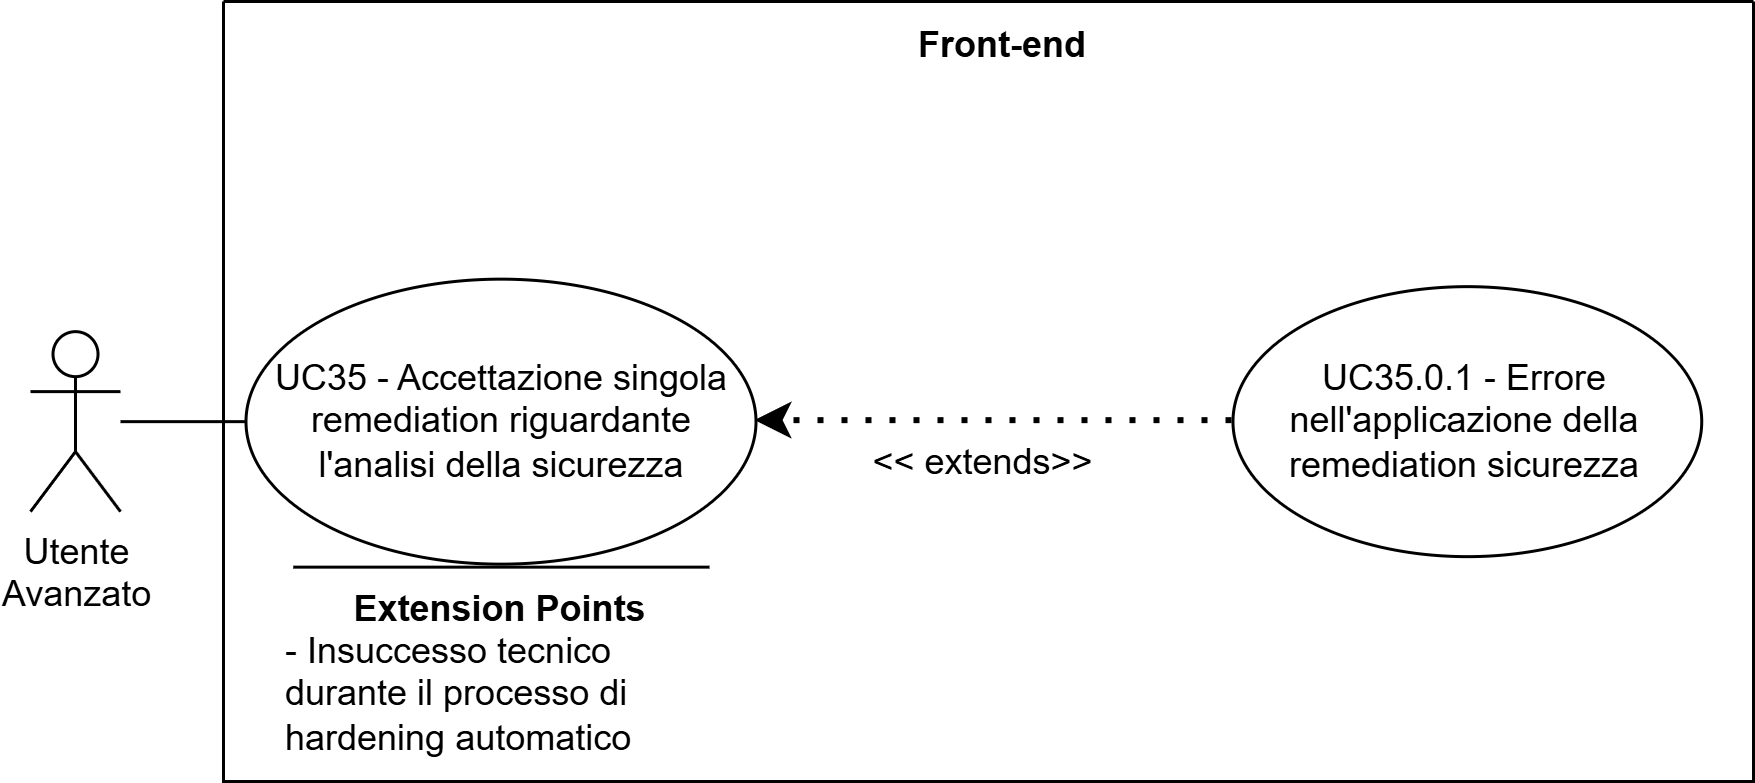

The diagram above was exported from draw.io. Its source (the exported page's mxGraphModel, read from the mxfile embedded in the PNG):
<mxGraphModel dx="1420" dy="790" grid="1" gridSize="10" guides="1" tooltips="1" connect="1" arrows="1" fold="1" page="1" pageScale="1" pageWidth="827" pageHeight="1169" math="0" shadow="0">
  <root>
    <mxCell id="0" />
    <mxCell id="1" parent="0" />
    <mxCell id="_Wek7FupVdbPlGDsHRKz-205" parent="1" style="swimlane;startSize=0;" value="" vertex="1">
      <mxGeometry height="260" width="510" x="350" y="430" as="geometry">
        <mxRectangle height="40" width="50" x="270" y="110" as="alternateBounds" />
      </mxGeometry>
    </mxCell>
    <mxCell id="_Wek7FupVdbPlGDsHRKz-206" parent="_Wek7FupVdbPlGDsHRKz-205" style="text;html=1;whiteSpace=wrap;strokeColor=none;fillColor=none;align=center;verticalAlign=middle;rounded=0;perimeterSpacing=1;fontStyle=1" value="Front-end" vertex="1">
      <mxGeometry height="30" width="60" x="230" as="geometry" />
    </mxCell>
    <mxCell id="_Wek7FupVdbPlGDsHRKz-207" parent="_Wek7FupVdbPlGDsHRKz-205" style="ellipse;whiteSpace=wrap;html=1;" value="UC35 - Accettazione singola remediation riguardante l'analisi della sicurezza" vertex="1">
      <mxGeometry height="95" width="170" x="7.5" y="92.55" as="geometry" />
    </mxCell>
    <mxCell id="_Wek7FupVdbPlGDsHRKz-208" parent="_Wek7FupVdbPlGDsHRKz-205" style="ellipse;whiteSpace=wrap;html=1;" value="UC35.0.1 - Errore nell'applicazione della remediation sicurezza" vertex="1">
      <mxGeometry height="90" width="156.25" x="336.4966666950497" y="95.05241001674091" as="geometry" />
    </mxCell>
    <mxCell id="_Wek7FupVdbPlGDsHRKz-209" edge="1" parent="_Wek7FupVdbPlGDsHRKz-205" source="_Wek7FupVdbPlGDsHRKz-208" style="endArrow=classic;dashed=1;html=1;dashPattern=1 3;strokeWidth=2;rounded=0;strokeColor=default;curved=0;endFill=1;endSize=6;entryX=1;entryY=0.5;entryDx=0;entryDy=0;exitX=0;exitY=0.5;exitDx=0;exitDy=0;" target="_Wek7FupVdbPlGDsHRKz-207" value="">
      <mxGeometry height="50" relative="1" width="50" as="geometry">
        <mxPoint x="177.49999999999997" y="154.00000000000006" as="sourcePoint" />
        <mxPoint x="351.5" y="285.00000000000006" as="targetPoint" />
      </mxGeometry>
    </mxCell>
    <mxCell id="_Wek7FupVdbPlGDsHRKz-210" parent="_Wek7FupVdbPlGDsHRKz-205" style="text;html=1;whiteSpace=wrap;strokeColor=none;fillColor=none;align=center;verticalAlign=middle;rounded=0;" value="&amp;lt;&amp;lt; extends&amp;gt;&amp;gt;" vertex="1">
      <mxGeometry height="30" width="95" x="205.99999999999997" y="139.00000000000006" as="geometry" />
    </mxCell>
    <mxCell id="_Wek7FupVdbPlGDsHRKz-211" parent="_Wek7FupVdbPlGDsHRKz-205" style="shape=umlActor;verticalLabelPosition=bottom;verticalAlign=top;html=1;outlineConnect=0;" value="&lt;div&gt;Utente&lt;/div&gt;&lt;div&gt;&lt;span style=&quot;background-color: transparent; color: light-dark(rgb(0, 0, 0), rgb(255, 255, 255));&quot;&gt;Avanzato&lt;/span&gt;&lt;/div&gt;" vertex="1">
      <mxGeometry height="60" width="30" x="-64.32666669504985" y="110.04758998325906" as="geometry" />
    </mxCell>
    <mxCell id="_Wek7FupVdbPlGDsHRKz-212" edge="1" parent="_Wek7FupVdbPlGDsHRKz-205" source="_Wek7FupVdbPlGDsHRKz-211" style="endArrow=none;html=1;rounded=0;entryX=0;entryY=0.5;entryDx=0;entryDy=0;" target="_Wek7FupVdbPlGDsHRKz-207" value="">
      <mxGeometry height="50" relative="1" width="50" as="geometry">
        <mxPoint x="50.00333330495019" y="282.54758998325906" as="sourcePoint" />
        <mxPoint x="100.00333330495019" y="232.54758998325906" as="targetPoint" />
      </mxGeometry>
    </mxCell>
    <mxCell id="_Wek7FupVdbPlGDsHRKz-213" edge="1" parent="_Wek7FupVdbPlGDsHRKz-205" style="endArrow=none;html=1;rounded=0;" value="">
      <mxGeometry height="50" relative="1" width="50" as="geometry">
        <mxPoint x="162" y="188.55000000000018" as="sourcePoint" />
        <mxPoint x="23.25" y="188.55000000000018" as="targetPoint" />
      </mxGeometry>
    </mxCell>
    <mxCell id="_Wek7FupVdbPlGDsHRKz-214" parent="_Wek7FupVdbPlGDsHRKz-205" style="text;html=1;whiteSpace=wrap;strokeColor=none;fillColor=none;align=center;verticalAlign=middle;rounded=0;strokeWidth=5;" value="&lt;b&gt;Extension Points&lt;/b&gt;" vertex="1">
      <mxGeometry height="30" width="115" x="35" y="187.55000000000018" as="geometry" />
    </mxCell>
    <mxCell id="_Wek7FupVdbPlGDsHRKz-215" parent="_Wek7FupVdbPlGDsHRKz-205" style="text;html=1;whiteSpace=wrap;strokeColor=none;fillColor=none;align=left;verticalAlign=middle;rounded=0;" value="- Insuccesso tecnico durante il processo di hardening automatico&amp;nbsp;" vertex="1">
      <mxGeometry height="27.45" width="147" x="19" y="217.55" as="geometry" />
    </mxCell>
  </root>
</mxGraphModel>